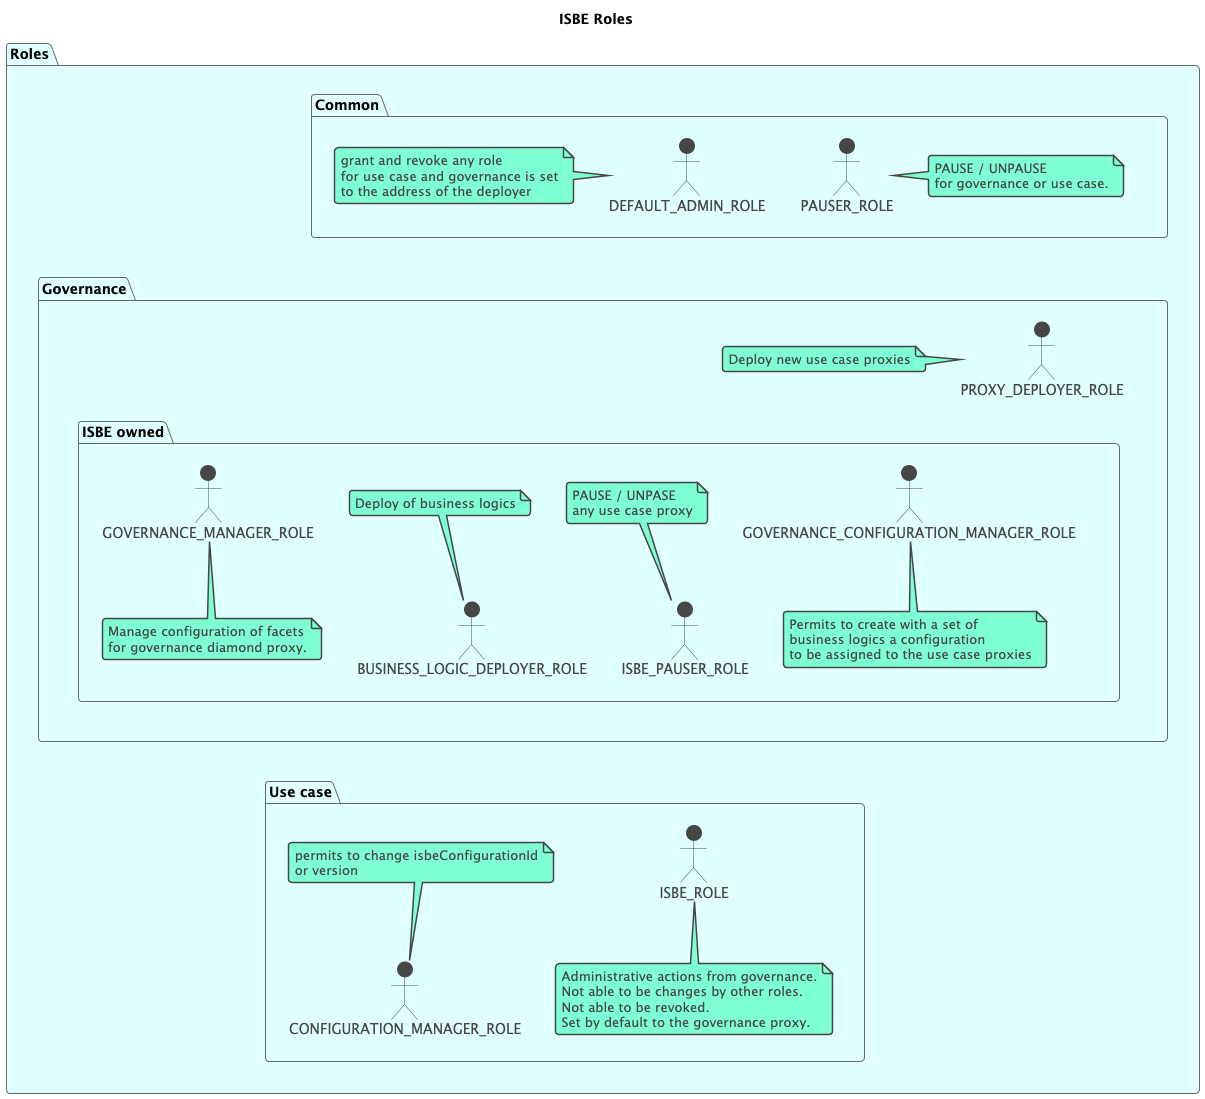

The diagram above was rendered by PlantUML. Its source (embedded in the PNG):
@startuml
!theme vibrant

title ISBE Roles

' ACCIONES SOBRE GOBERNANZA
' 1. DESPLIEGUE Y VERSIONADO DE LÓGICAS DE NEGOCIO -> BUSINESS_LOGIC_DEPLOYER_ROLE
' 2. DESPLIEGUE DE PROXIES DE CASOS DE USO -> PROXY_DEPLOYER_ROLE *** NOT ISBE ***
' 3, GESTIONAR LAS CONFIGURACIONES DE LOS DIAMANTES -> GOVERNANCE_CONFIGURATION_MANAGER_ROLE
' 4. PAUSAR/UNPAUSAR OTRO TOKENS --> ISBE_PAUSER_ROLE
' 5. ASIGNAR/REVOCAR ROLES EN GOBERNANZA) --> DEFAULT_ADMIN_ROLE
' 6. GESTIONAR LAS FACETAS DEL DIAMANTE DE GOBERNANZA -> GOVERNANCE_MANAGER_ROLE
' 7. Pausar/UNPAUSAR DIAMANTE DE GOBERNANZA --> PAUSER_ROLE

' ACCIONES SOBRE CASOS DE USO
' 1. PAUSAR/DESPAUSAR POR EL PROPIETARIO DEL CASO DE USO -> PAUSER_ROLE
' 2. PAUSAR/DESPAUSAR POR ISBE -> ISBE_ROLE (Contrato gobernanza)
' 3. MANEJAR ROLES ADMINISTRATIVAMENTE -> DEFAULT_ADMIN_ROLE * Restricciones
' 4. GESTION DE CONFIGURACIÓN DEL ISBE PROXY -> CONFIGURATION_MANAGER_ROLE
' RULES:
'   * ISBE_ROLE no se permite que se informe y se asigna el address del proxy de gobernanza
'   * DEFAULT_ADMIN_ROLE no se permite que se informe y se asigna el address del msg.sender
package "Roles" #LightCyan {
    package "Governance" {
        package "ISBE owned" {
            actor GOVERNANCE_MANAGER_ROLE
            note bottom of GOVERNANCE_MANAGER_ROLE
                Manage configuration of facets
                for governance diamond proxy.
            end note
            actor BUSINESS_LOGIC_DEPLOYER_ROLE
            note top of BUSINESS_LOGIC_DEPLOYER_ROLE
                Deploy of business logics
            end note
            actor GOVERNANCE_CONFIGURATION_MANAGER_ROLE
            note bottom of GOVERNANCE_CONFIGURATION_MANAGER_ROLE
                Permits to create with a set of
                business logics a configuration
                to be assigned to the use case proxies
            end note
            actor ISBE_PAUSER_ROLE
            note top of ISBE_PAUSER_ROLE
                PAUSE / UNPASE
                any use case proxy
            end note
        }
        actor PROXY_DEPLOYER_ROLE
        note left of PROXY_DEPLOYER_ROLE
            Deploy new use case proxies
        end note
        PROXY_DEPLOYER_ROLE -[hidden]- "ISBE owned"
    }
    package "Use case" {
        actor CONFIGURATION_MANAGER_ROLE
        note top of CONFIGURATION_MANAGER_ROLE
            permits to change isbeConfigurationId
            or version
        end note
        actor ISBE_ROLE
        note bottom of ISBE_ROLE
            Administrative actions from governance.
            Not able to be changes by other roles.
            Not able to be revoked.
            Set by default to the governance proxy.
        end note
    }

    package "Common" {
        actor DEFAULT_ADMIN_ROLE
        note left of DEFAULT_ADMIN_ROLE
            grant and revoke any role
            for use case and governance is set
            to the address of the deployer
        end note
        actor PAUSER_ROLE
        note right of PAUSER_ROLE
            PAUSE / UNPAUSE
            for governance or use case.
        end note
    }
}
"Use case" -u[hidden]- "GOVERNANCE_CONFIGURATION_MANAGER_ROLE"
"Governance" -u[hidden]- "Common"
"Use case" -u[hidden]- "BUSINESS_LOGIC_DEPLOYER_ROLE"
@enduml